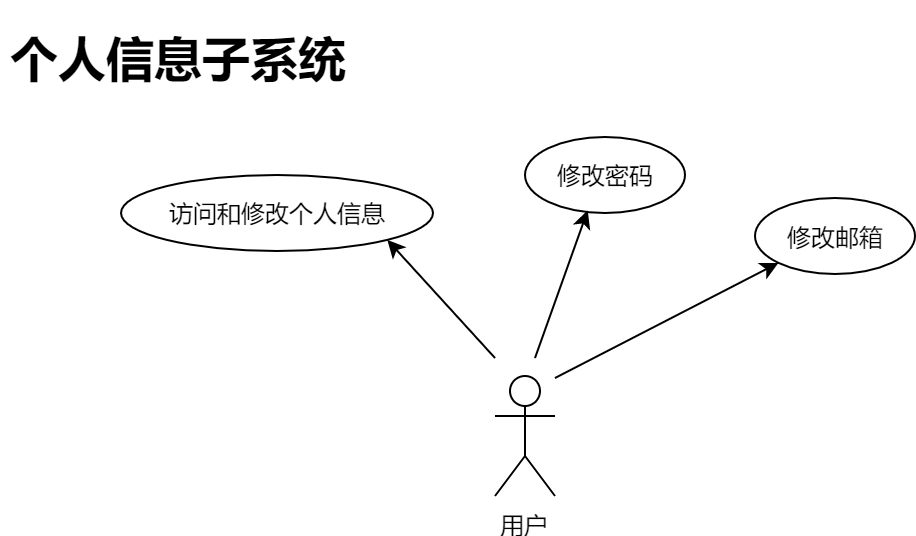

The diagram above was exported from draw.io. Its source (the exported page's mxGraphModel, read from the mxfile embedded in the PNG):
<mxGraphModel dx="1845" dy="600" grid="1" gridSize="10" guides="1" tooltips="1" connect="1" arrows="1" fold="1" page="1" pageScale="1" pageWidth="827" pageHeight="1169" background="none" math="0" shadow="0">
  <root>
    <mxCell id="0" />
    <mxCell id="1" parent="0" />
    <mxCell id="2" value="用户" style="shape=umlActor;verticalLabelPosition=bottom;labelBackgroundColor=#ffffff;verticalAlign=top;html=1;" vertex="1" parent="1">
      <mxGeometry x="327" y="224.5" width="30" height="60" as="geometry" />
    </mxCell>
    <mxCell id="3" value="访问和修改个人信息" style="ellipse;whiteSpace=wrap;html=1;" vertex="1" parent="1">
      <mxGeometry x="140" y="124" width="156" height="38" as="geometry" />
    </mxCell>
    <mxCell id="4" value="" style="endArrow=classic;html=1;entryX=1;entryY=1;entryDx=0;entryDy=0;" edge="1" target="3" parent="1">
      <mxGeometry width="50" height="50" relative="1" as="geometry">
        <mxPoint x="327" y="215.5" as="sourcePoint" />
        <mxPoint x="250" y="160" as="targetPoint" />
      </mxGeometry>
    </mxCell>
    <mxCell id="5" value="修改密码" style="ellipse;whiteSpace=wrap;html=1;" vertex="1" parent="1">
      <mxGeometry x="342" y="105" width="80" height="38" as="geometry" />
    </mxCell>
    <mxCell id="6" value="" style="endArrow=classic;html=1;entryX=0.392;entryY=0.965;entryDx=0;entryDy=0;entryPerimeter=0;" edge="1" target="5" parent="1">
      <mxGeometry width="50" height="50" relative="1" as="geometry">
        <mxPoint x="347" y="215.5" as="sourcePoint" />
        <mxPoint x="274" y="167" as="targetPoint" />
      </mxGeometry>
    </mxCell>
    <mxCell id="7" value="修改邮箱" style="ellipse;whiteSpace=wrap;html=1;" vertex="1" parent="1">
      <mxGeometry x="457" y="135.5" width="80" height="38" as="geometry" />
    </mxCell>
    <mxCell id="8" value="" style="endArrow=classic;html=1;entryX=0;entryY=1;entryDx=0;entryDy=0;" edge="1" target="7" parent="1">
      <mxGeometry width="50" height="50" relative="1" as="geometry">
        <mxPoint x="357" y="225.5" as="sourcePoint" />
        <mxPoint x="383.3600000000001" y="126.67000000000007" as="targetPoint" />
      </mxGeometry>
    </mxCell>
    <mxCell id="9" value="&lt;h1&gt;个人信息子系统&lt;/h1&gt;" style="text;html=1;strokeColor=none;fillColor=none;spacing=5;spacingTop=-20;whiteSpace=wrap;overflow=hidden;rounded=0;" vertex="1" parent="1">
      <mxGeometry x="80" y="47" width="190" height="46" as="geometry" />
    </mxCell>
  </root>
</mxGraphModel>